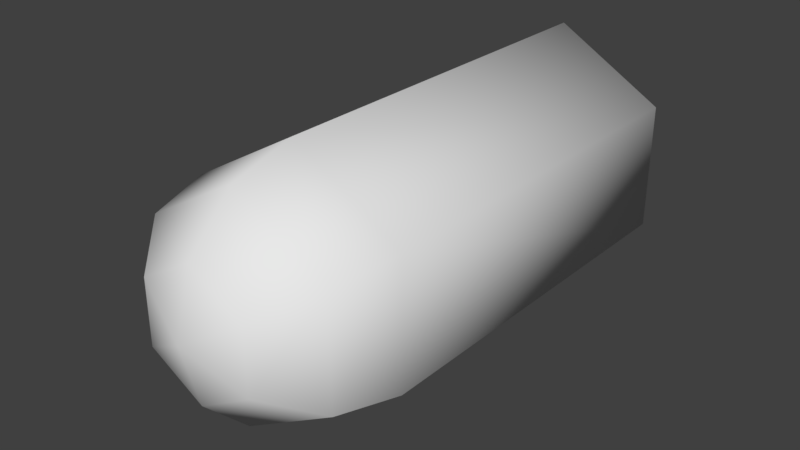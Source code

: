 # Source: bullet.blend  (saved by Blender 3.0.42; exported with 4.5.12 LTS)
import bpy
from mathutils import Matrix  # noqa: F401  (used for matrix-valued properties, if any)

bpy.ops.wm.read_factory_settings(use_empty=True)
scene = bpy.context.scene
scene.name = 'Scene'

# ---- collections
col_collection_1 = bpy.data.collections.new('Collection 1'); scene.collection.children.link(col_collection_1)

# ---- world
world_world = bpy.data.worlds.new('World'); scene.world = world_world
world_world.color = (0.05088, 0.05088, 0.05088)
world_world.use_sun_shadow = False
world_world.sun_shadow_jitter_overblur = 0.0
world_world.cycles.sampling_method = 'MANUAL'

# ---- meshes
me_bullet = bpy.data.meshes.new('bullet')
me_bullet.from_pydata([(0.0, 0.0, 1.0), (1.629e-07, -0.5, 0.866), (2.822e-07, -0.866, 0.5), (3.258e-07, -1.0, 1.947e-07), (-0.866, -3.04e-07, 0.5), (-0.75, -0.5, 0.433), (-0.433, -0.866, 0.25), (-0.866, -3.478e-07, -0.5), (-0.75, -0.5, -0.433), (-0.433, -0.866, -0.25), (0.866, 3.041, 0.5), (0.866, 3.041, -0.5), (1.308e-07, -8.742e-08, -1.0), (2.341e-07, -0.5, -0.866), (3.832e-07, -0.866, -0.5), (-8.601e-07, 3.041, -1.0), (-0.866, 3.041, -0.5), (0.866, 2.166e-07, -0.5), (0.75, -0.5, -0.433), (0.433, -0.866, -0.25), (-0.866, 3.041, 0.5), (-9.908e-07, 3.041, 1.0), (0.866, 2.603e-07, 0.5), (0.75, -0.5, 0.433), (0.433, -0.866, 0.25)], [], [(3, 2, 6), (1, 0, 4, 5), (2, 1, 5, 6), (6, 5, 8, 9), (21, 10, 11, 15, 16, 20), (3, 6, 9), (5, 4, 7, 8), (9, 8, 13, 14), (17, 12, 15, 11), (3, 9, 14), (8, 7, 12, 13), (22, 17, 11, 10), (14, 13, 18, 19), (0, 22, 10, 21), (3, 14, 19), (13, 12, 17, 18), (12, 7, 16, 15), (19, 18, 23, 24), (4, 0, 21, 20), (3, 19, 24), (18, 17, 22, 23), (7, 4, 20, 16), (24, 23, 1, 2), (3, 24, 2), (23, 22, 0, 1)])
me_bullet.polygons.foreach_set('use_smooth', [True] * 25)
me_bullet.use_remesh_preserve_volume = False
me_bullet.use_remesh_preserve_attributes = False
me_bullet.use_mirror_vertex_groups = False
me_bullet.update()

# ---- objects
ob_bullet = bpy.data.objects.new('bullet', me_bullet)

# ---- transforms, parenting, visibility, modifiers, constraints
ob_bullet.location = (0.0, 0.0, 0.0)
ob_bullet.lineart.crease_threshold = 0.0

# ---- collection membership
col_collection_1.objects.link(ob_bullet)

# ---- scene / render settings (as saved in the file)
scene.frame_start = 1; scene.frame_end = 250; scene.frame_set(1)
scene.render.engine = 'BLENDER_EEVEE_NEXT'
scene.render.resolution_percentage = 50
scene.render.dither_intensity = 0.0
scene.cycles.use_denoising = False
scene.cycles.samples = 128
scene.cycles.sampling_pattern = 'TABULATED_SOBOL'
scene.cycles.use_adaptive_sampling = False
scene.cycles.use_light_tree = False
scene.cycles.blur_glossy = 0.0
scene.cycles.sample_clamp_indirect = 0.0
scene.view_settings.view_transform = 'Standard'
bpy.context.view_layer.update()

# ---- added for rendering (the .blend has no active camera and no usable light): camera, sun
cam_auto = bpy.data.cameras.new('AutoCamera')
cam_auto.lens = 50.0
cam_auto.sensor_width = 36.0
cam_auto.clip_end = 1000.0
ob_auto_camera = bpy.data.objects.new('AutoCamera', cam_auto)
scene.collection.objects.link(ob_auto_camera)
ob_auto_camera.location = (4.46877, -4.34212, 3.57502)
ob_auto_camera.rotation_euler = (1.09748, -7.21219e-08, 0.694738)
scene.camera = ob_auto_camera
light_auto_sun = bpy.data.lights.new('AutoSun', 'SUN')
light_auto_sun.energy = 3.0
light_auto_sun.angle = 0.0523599
ob_auto_sun = bpy.data.objects.new('AutoSun', light_auto_sun)
scene.collection.objects.link(ob_auto_sun)
ob_auto_sun.rotation_euler = (0.872665, 0.174533, 0.523599)
bpy.context.view_layer.update()
